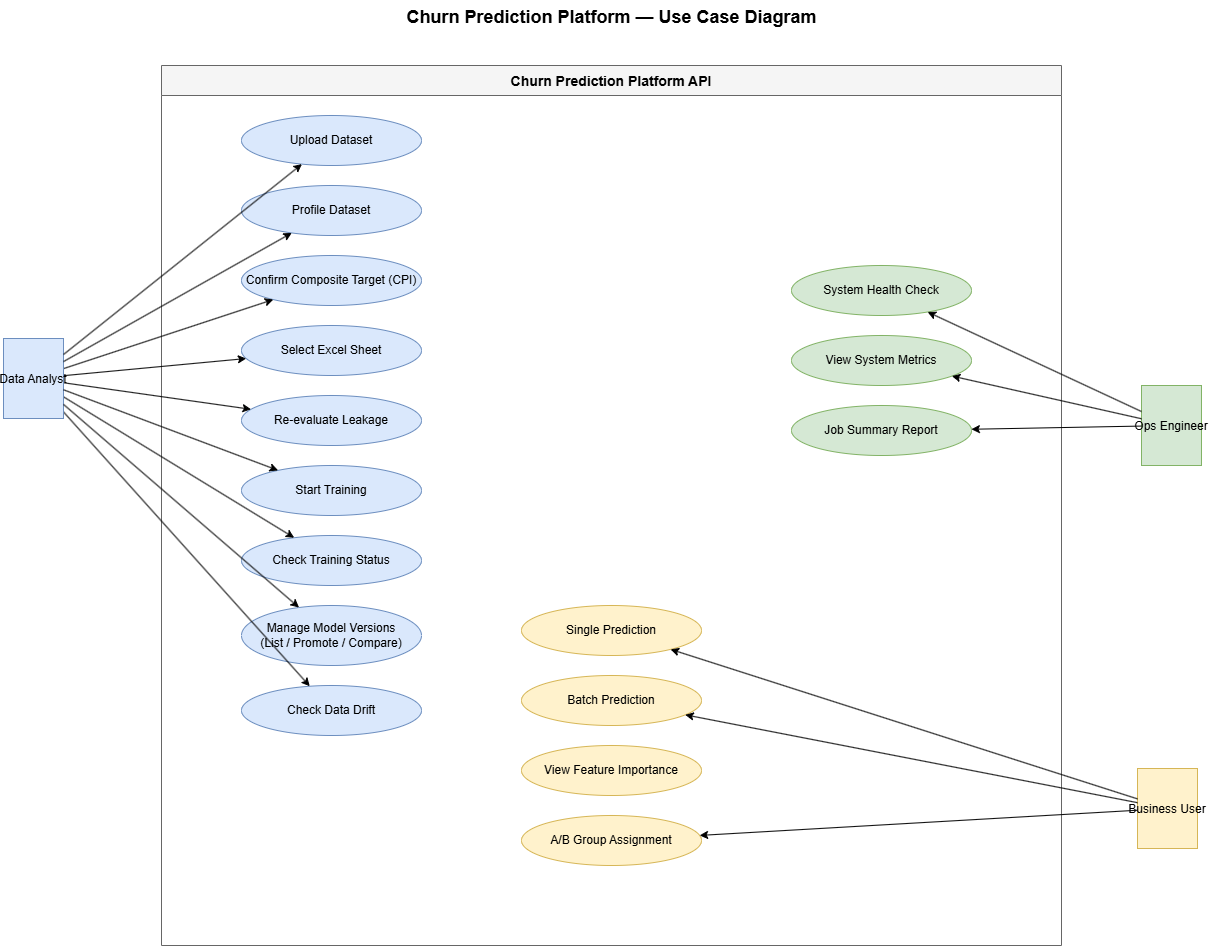

The diagram above was exported from draw.io. Its source (the exported page's mxGraphModel, read from the mxfile embedded in the PNG):
<mxGraphModel dx="1885" dy="999" grid="0" gridSize="10" guides="1" tooltips="1" connect="1" arrows="1" fold="1" page="1" pageScale="1" pageWidth="1654" pageHeight="1169" math="0" shadow="0">
  <root>
    <mxCell id="0" />
    <mxCell id="1" parent="0" />
    <mxCell id="t0" parent="1" style="text;html=1;strokeColor=none;fillColor=none;align=center;fontSize=18;fontStyle=1;" value="Churn Prediction Platform — Use Case Diagram" vertex="1">
      <mxGeometry height="40" width="900" x="300" y="20" as="geometry" />
    </mxCell>
    <mxCell id="sys" parent="1" style="swimlane;startSize=30;fillColor=#f5f5f5;strokeColor=#666666;fontSize=14;fontStyle=1;" value="Churn Prediction Platform API" vertex="1">
      <mxGeometry height="880" width="900" x="300" y="85" as="geometry" />
    </mxCell>
    <mxCell id="uc1" parent="sys" style="ellipse;whiteSpace=wrap;html=1;fillColor=#dae8fc;strokeColor=#6c8ebf;" value="Upload Dataset" vertex="1">
      <mxGeometry height="50" width="180" x="80" y="50" as="geometry" />
    </mxCell>
    <mxCell id="uc2" parent="sys" style="ellipse;whiteSpace=wrap;html=1;fillColor=#dae8fc;strokeColor=#6c8ebf;" value="Profile Dataset" vertex="1">
      <mxGeometry height="50" width="180" x="80" y="120" as="geometry" />
    </mxCell>
    <mxCell id="uc3" parent="sys" style="ellipse;whiteSpace=wrap;html=1;fillColor=#dae8fc;strokeColor=#6c8ebf;" value="Confirm Composite Target (CPI)" vertex="1">
      <mxGeometry height="50" width="180" x="80" y="190" as="geometry" />
    </mxCell>
    <mxCell id="uc4" parent="sys" style="ellipse;whiteSpace=wrap;html=1;fillColor=#dae8fc;strokeColor=#6c8ebf;" value="Select Excel Sheet" vertex="1">
      <mxGeometry height="50" width="180" x="80" y="260" as="geometry" />
    </mxCell>
    <mxCell id="uc5" parent="sys" style="ellipse;whiteSpace=wrap;html=1;fillColor=#dae8fc;strokeColor=#6c8ebf;" value="Re-evaluate Leakage" vertex="1">
      <mxGeometry height="50" width="180" x="80" y="330" as="geometry" />
    </mxCell>
    <mxCell id="uc6" parent="sys" style="ellipse;whiteSpace=wrap;html=1;fillColor=#dae8fc;strokeColor=#6c8ebf;" value="Start Training" vertex="1">
      <mxGeometry height="50" width="180" x="80" y="400" as="geometry" />
    </mxCell>
    <mxCell id="uc7" parent="sys" style="ellipse;whiteSpace=wrap;html=1;fillColor=#dae8fc;strokeColor=#6c8ebf;" value="Check Training Status" vertex="1">
      <mxGeometry height="50" width="180" x="80" y="470" as="geometry" />
    </mxCell>
    <mxCell id="uc8" parent="sys" style="ellipse;whiteSpace=wrap;html=1;fillColor=#dae8fc;strokeColor=#6c8ebf;" value="Manage Model Versions&#10;(List / Promote / Compare)" vertex="1">
      <mxGeometry height="60" width="180" x="80" y="540" as="geometry" />
    </mxCell>
    <mxCell id="uc9" parent="sys" style="ellipse;whiteSpace=wrap;html=1;fillColor=#dae8fc;strokeColor=#6c8ebf;" value="Check Data Drift" vertex="1">
      <mxGeometry height="50" width="180" x="80" y="620" as="geometry" />
    </mxCell>
    <mxCell id="uc10" parent="sys" style="ellipse;whiteSpace=wrap;html=1;fillColor=#fff2cc;strokeColor=#d6b656;" value="Single Prediction" vertex="1">
      <mxGeometry height="50" width="180" x="360" y="540" as="geometry" />
    </mxCell>
    <mxCell id="uc11" parent="sys" style="ellipse;whiteSpace=wrap;html=1;fillColor=#fff2cc;strokeColor=#d6b656;" value="Batch Prediction" vertex="1">
      <mxGeometry height="50" width="180" x="360" y="610" as="geometry" />
    </mxCell>
    <mxCell id="uc12" parent="sys" style="ellipse;whiteSpace=wrap;html=1;fillColor=#fff2cc;strokeColor=#d6b656;" value="View Feature Importance" vertex="1">
      <mxGeometry height="50" width="180" x="360" y="680" as="geometry" />
    </mxCell>
    <mxCell id="uc13" parent="sys" style="ellipse;whiteSpace=wrap;html=1;fillColor=#fff2cc;strokeColor=#d6b656;" value="A/B Group Assignment" vertex="1">
      <mxGeometry height="50" width="180" x="360" y="750" as="geometry" />
    </mxCell>
    <mxCell id="uc14" parent="sys" style="ellipse;whiteSpace=wrap;html=1;fillColor=#d5e8d4;strokeColor=#82b366;" value="System Health Check" vertex="1">
      <mxGeometry height="50" width="180" x="630" y="200" as="geometry" />
    </mxCell>
    <mxCell id="uc15" parent="sys" style="ellipse;whiteSpace=wrap;html=1;fillColor=#d5e8d4;strokeColor=#82b366;" value="View System Metrics" vertex="1">
      <mxGeometry height="50" width="180" x="630" y="270" as="geometry" />
    </mxCell>
    <mxCell id="uc16" parent="sys" style="ellipse;whiteSpace=wrap;html=1;fillColor=#d5e8d4;strokeColor=#82b366;" value="Job Summary Report" vertex="1">
      <mxGeometry height="50" width="180" x="630" y="340" as="geometry" />
    </mxCell>
    <mxCell id="6RmbMxn4zI80iuMXKPsB-1" edge="1" parent="1" source="actor_da" style="rounded=0;orthogonalLoop=1;jettySize=auto;html=1;" target="uc3">
      <mxGeometry relative="1" as="geometry" />
    </mxCell>
    <mxCell id="6RmbMxn4zI80iuMXKPsB-3" edge="1" parent="1" source="actor_da" style="rounded=0;orthogonalLoop=1;jettySize=auto;html=1;" target="uc4">
      <mxGeometry relative="1" as="geometry" />
    </mxCell>
    <mxCell id="6RmbMxn4zI80iuMXKPsB-4" edge="1" parent="1" source="actor_da" style="rounded=0;orthogonalLoop=1;jettySize=auto;html=1;" target="uc5">
      <mxGeometry relative="1" as="geometry" />
    </mxCell>
    <mxCell id="6RmbMxn4zI80iuMXKPsB-5" edge="1" parent="1" source="actor_da" style="rounded=0;orthogonalLoop=1;jettySize=auto;html=1;" target="uc7">
      <mxGeometry relative="1" as="geometry" />
    </mxCell>
    <mxCell id="6RmbMxn4zI80iuMXKPsB-6" edge="1" parent="1" source="actor_da" style="rounded=0;orthogonalLoop=1;jettySize=auto;html=1;" target="uc9">
      <mxGeometry relative="1" as="geometry" />
    </mxCell>
    <mxCell id="actor_da" parent="1" style="shape=mxgraph.flowchart.actor;fillColor=#dae8fc;strokeColor=#6c8ebf;fontSize=12;" value="Data Analyst" vertex="1">
      <mxGeometry height="80" width="60" x="142" y="358" as="geometry" />
    </mxCell>
    <mxCell id="actor_bu" parent="1" style="shape=mxgraph.flowchart.actor;fillColor=#fff2cc;strokeColor=#d6b656;fontSize=12;" value="Business User" vertex="1">
      <mxGeometry height="80" width="60" x="1276" y="788" as="geometry" />
    </mxCell>
    <mxCell id="actor_ops" parent="1" style="shape=mxgraph.flowchart.actor;fillColor=#d5e8d4;strokeColor=#82b366;fontSize=12;" value="Ops Engineer" vertex="1">
      <mxGeometry height="80" width="60" x="1280" y="405" as="geometry" />
    </mxCell>
    <mxCell id="ae1" edge="1" parent="1" source="actor_da" style="edgeStyle=none;" target="uc1">
      <mxGeometry relative="1" as="geometry" />
    </mxCell>
    <mxCell id="ae2" edge="1" parent="1" source="actor_da" style="edgeStyle=none;" target="uc2">
      <mxGeometry relative="1" as="geometry" />
    </mxCell>
    <mxCell id="ae3" edge="1" parent="1" source="actor_da" style="edgeStyle=none;" target="uc6">
      <mxGeometry relative="1" as="geometry" />
    </mxCell>
    <mxCell id="ae4" edge="1" parent="1" source="actor_da" style="edgeStyle=none;" target="uc8">
      <mxGeometry relative="1" as="geometry" />
    </mxCell>
    <mxCell id="ae5" edge="1" parent="1" source="actor_bu" style="edgeStyle=none;" target="uc10">
      <mxGeometry relative="1" as="geometry" />
    </mxCell>
    <mxCell id="ae6" edge="1" parent="1" source="actor_bu" style="edgeStyle=none;" target="uc11">
      <mxGeometry relative="1" as="geometry" />
    </mxCell>
    <mxCell id="ae7" edge="1" parent="1" source="actor_bu" style="edgeStyle=none;" target="uc13">
      <mxGeometry relative="1" as="geometry" />
    </mxCell>
    <mxCell id="ae8" edge="1" parent="1" source="actor_ops" style="edgeStyle=none;" target="uc14">
      <mxGeometry relative="1" as="geometry" />
    </mxCell>
    <mxCell id="ae9" edge="1" parent="1" source="actor_ops" style="edgeStyle=none;" target="uc15">
      <mxGeometry relative="1" as="geometry" />
    </mxCell>
    <mxCell id="ae10" edge="1" parent="1" source="actor_ops" style="edgeStyle=none;" target="uc16">
      <mxGeometry relative="1" as="geometry" />
    </mxCell>
  </root>
</mxGraphModel>